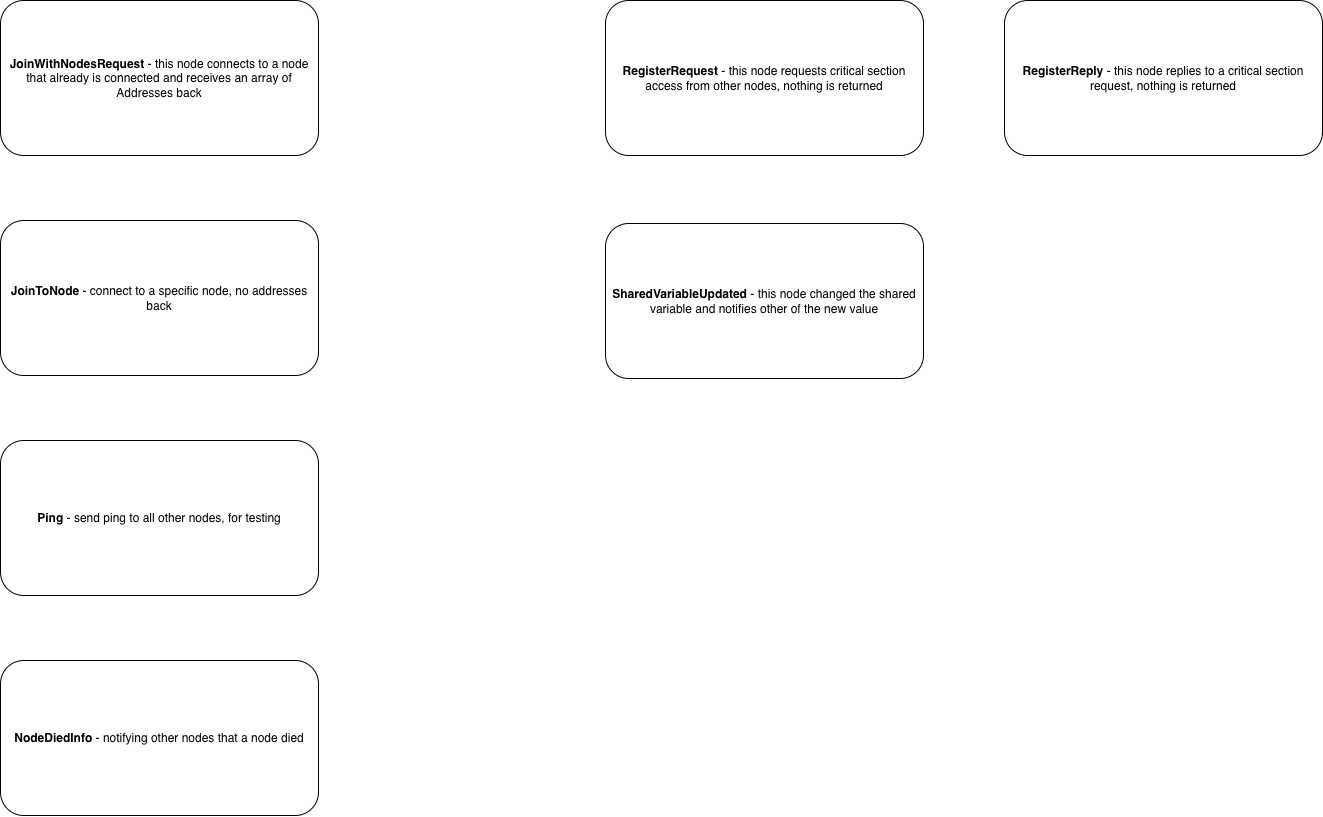

The diagram above was exported from draw.io. Its source (the exported page's mxGraphModel, read from the mxfile embedded in the PNG):
<mxGraphModel dx="1925" dy="2475" grid="0" gridSize="10" guides="1" tooltips="1" connect="1" arrows="1" fold="1" page="0" pageScale="1" pageWidth="1654" pageHeight="1169" math="0" shadow="0">
  <root>
    <mxCell id="0" />
    <mxCell id="1" parent="0" />
    <mxCell id="vZwo5B36cLIYqBIbjcZY-1" parent="1" style="rounded=1;whiteSpace=wrap;html=1;" value="&lt;b&gt;JoinWithNodesRequest&lt;/b&gt;&amp;nbsp;- this node connects to a node that already is connected and receives an array of Addresses back" vertex="1">
      <mxGeometry height="155" width="318" x="-284" y="-150" as="geometry" />
    </mxCell>
    <mxCell id="zYurjvOiYXfkAlyKmhJN-1" parent="1" style="rounded=1;whiteSpace=wrap;html=1;" value="&lt;b&gt;RegisterRequest&lt;/b&gt;&amp;nbsp;- this node requests critical section access from other nodes, nothing is returned" vertex="1">
      <mxGeometry height="155" width="318" x="321" y="-150" as="geometry" />
    </mxCell>
    <mxCell id="zYurjvOiYXfkAlyKmhJN-2" parent="1" style="rounded=1;whiteSpace=wrap;html=1;" value="&lt;b&gt;RegisterReply&lt;/b&gt; - this node replies to a critical section request, nothing is returned" vertex="1">
      <mxGeometry height="155" width="318" x="720" y="-150" as="geometry" />
    </mxCell>
    <mxCell id="zYurjvOiYXfkAlyKmhJN-3" parent="1" style="rounded=1;whiteSpace=wrap;html=1;" value="&lt;b&gt;SharedVariableUpdated&amp;nbsp;&lt;/b&gt;- this node changed the shared variable and notifies other of the new value" vertex="1">
      <mxGeometry height="155" width="318" x="321" y="73" as="geometry" />
    </mxCell>
    <mxCell id="MQHY-g0-rrSzYWLHn6Dg-1" parent="1" style="rounded=1;whiteSpace=wrap;html=1;" value="&lt;b&gt;JoinToNode&lt;/b&gt;&amp;nbsp;- connect to a specific node, no addresses back" vertex="1">
      <mxGeometry height="155" width="318" x="-284" y="70" as="geometry" />
    </mxCell>
    <mxCell id="MQHY-g0-rrSzYWLHn6Dg-2" parent="1" style="rounded=1;whiteSpace=wrap;html=1;" value="&lt;b&gt;Ping&lt;/b&gt;&amp;nbsp;- send ping to all other nodes, for testing" vertex="1">
      <mxGeometry height="155" width="318" x="-284" y="290" as="geometry" />
    </mxCell>
    <mxCell id="MQHY-g0-rrSzYWLHn6Dg-3" parent="1" style="rounded=1;whiteSpace=wrap;html=1;" value="&lt;b&gt;NodeDiedInfo&lt;/b&gt;&amp;nbsp;- notifying other nodes that a node died" vertex="1">
      <mxGeometry height="155" width="318" x="-284" y="510" as="geometry" />
    </mxCell>
  </root>
</mxGraphModel>